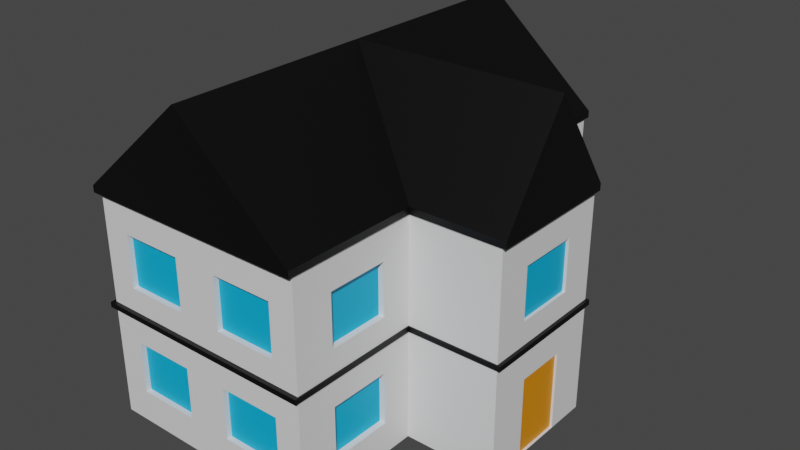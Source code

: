 # Source: house.blend  (saved by Blender 2.83.19; exported with 4.5.12 LTS)
import bpy
from mathutils import Matrix  # noqa: F401  (used for matrix-valued properties, if any)

bpy.ops.wm.read_factory_settings(use_empty=True)
scene = bpy.context.scene
scene.name = 'Scene'

# ---- collections
col_collection = bpy.data.collections.new('Collection'); scene.collection.children.link(col_collection)

# ---- materials (node trees are filled in below, after node groups)
mat_base = bpy.data.materials.new('Base')
mat_base.use_transparent_shadow = False
mat_windows = bpy.data.materials.new('Windows')
mat_windows.use_transparent_shadow = False
mat_door = bpy.data.materials.new('Door')
mat_door.use_transparent_shadow = False
mat_secondary = bpy.data.materials.new('Secondary')
mat_secondary.use_transparent_shadow = False

# ---- material node trees
mat_base.use_nodes = True; mat_base.node_tree.nodes.clear()
_N = mat_base.node_tree.nodes; _L = mat_base.node_tree.links
n0 = _N.new('ShaderNodeBsdfPrincipled'); n0.name = 'Principled BSDF'; n0.location = (10, 300)
n0.distribution = 'GGX'
n0.subsurface_method = 'BURLEY'
n0.inputs[3].default_value = 1.45
n0.inputs[27].default_value = (0.0, 0.0, 0.0, 1.0)
n0.inputs[28].default_value = 1.0
n1 = _N.new('ShaderNodeOutputMaterial'); n1.name = 'Material Output'; n1.location = (300, 300)
_L.new(n0.outputs[0], n1.inputs[0])
n1.is_active_output = True
mat_windows.use_nodes = True; mat_windows.node_tree.nodes.clear()
_N = mat_windows.node_tree.nodes; _L = mat_windows.node_tree.links
n0 = _N.new('ShaderNodeBsdfPrincipled'); n0.name = 'Principled BSDF'; n0.location = (10, 300)
n0.distribution = 'GGX'
n0.subsurface_method = 'BURLEY'
n0.inputs[0].default_value = (0.0, 0.4437, 0.8, 1.0)
n0.inputs[3].default_value = 1.45
n0.inputs[27].default_value = (0.0, 0.0, 0.0, 1.0)
n0.inputs[28].default_value = 1.0
n1 = _N.new('ShaderNodeOutputMaterial'); n1.name = 'Material Output'; n1.location = (300, 300)
_L.new(n0.outputs[0], n1.inputs[0])
n1.is_active_output = True
mat_door.use_nodes = True; mat_door.node_tree.nodes.clear()
_N = mat_door.node_tree.nodes; _L = mat_door.node_tree.links
n0 = _N.new('ShaderNodeBsdfPrincipled'); n0.name = 'Principled BSDF'; n0.location = (10, 300)
n0.distribution = 'GGX'
n0.subsurface_method = 'BURLEY'
n0.inputs[0].default_value = (0.8, 0.2603, 0.0, 1.0)
n0.inputs[3].default_value = 1.45
n0.inputs[27].default_value = (0.0, 0.0, 0.0, 1.0)
n0.inputs[28].default_value = 1.0
n1 = _N.new('ShaderNodeOutputMaterial'); n1.name = 'Material Output'; n1.location = (300, 300)
_L.new(n0.outputs[0], n1.inputs[0])
n1.is_active_output = True
mat_secondary.use_nodes = True; mat_secondary.node_tree.nodes.clear()
_N = mat_secondary.node_tree.nodes; _L = mat_secondary.node_tree.links
n0 = _N.new('ShaderNodeBsdfPrincipled'); n0.name = 'Principled BSDF'; n0.location = (10, 300)
n0.distribution = 'GGX'
n0.subsurface_method = 'BURLEY'
n0.inputs[0].default_value = (0.0, 0.0, 0.0, 1.0)
n0.inputs[3].default_value = 1.45
n0.inputs[27].default_value = (0.0, 0.0, 0.0, 1.0)
n0.inputs[28].default_value = 1.0
n1 = _N.new('ShaderNodeOutputMaterial'); n1.name = 'Material Output'; n1.location = (300, 300)
_L.new(n0.outputs[0], n1.inputs[0])
n1.is_active_output = True

# ---- world
world_world = bpy.data.worlds.new('World'); scene.world = world_world
world_world.use_nodes = True; world_world.node_tree.nodes.clear()
_N = world_world.node_tree.nodes; _L = world_world.node_tree.links
n0 = _N.new('ShaderNodeOutputWorld'); n0.name = 'World Output'; n0.location = (300, 300)
n1 = _N.new('ShaderNodeBackground'); n1.name = 'Background'; n1.location = (10, 300)
n1.inputs[0].default_value = (0.05088, 0.05088, 0.05088, 1.0)
_L.new(n1.outputs[0], n0.inputs[0])
n0.is_active_output = True
world_world.color = (0.05088, 0.05088, 0.05088)
world_world.use_sun_shadow = False
world_world.sun_shadow_jitter_overblur = 0.0

# ---- meshes
me_cube_001 = bpy.data.meshes.new('Cube.001')
me_cube_001.from_pydata([(0.2075, -1.752, 0.292), (0.7633, -1.752, 0.292), (0.7633, -1.752, 0.7588), (0.2075, -1.752, 0.7588), (0.2075, -1.752, 1.257), (0.7633, -1.752, 1.257), (0.7633, -1.752, 1.724), (0.2075, -1.752, 1.724), (-0.7501, -1.752, 1.257), (-0.1943, -1.752, 1.257), (-0.1943, -1.752, 1.724), (-0.7501, -1.752, 1.724), (-0.7501, -1.752, 0.292), (-0.1943, -1.752, 0.292), (-0.1943, -1.752, 0.7588), (-0.7501, -1.752, 0.7588), (0.7633, 1.773, 1.257), (0.7633, 1.773, 1.724), (0.2075, 1.773, 1.257), (0.2075, 1.773, 1.724), (-0.1943, 1.773, 1.257), (-0.1943, 1.773, 1.724), (-0.7501, 1.773, 1.257), (-0.7501, 1.773, 1.724), (0.7633, 1.773, 0.292), (0.7633, 1.773, 0.7588), (0.2075, 1.773, 0.292), (0.2075, 1.773, 0.7588), (-0.1943, 1.773, 0.292), (-0.1943, 1.773, 0.7588), (-0.7501, 1.773, 0.292), (-0.7501, 1.773, 0.7588), (0.9459, -1.437, 1.257), (0.9459, -1.437, 1.724), (0.9459, -0.8816, 1.257), (0.9459, -0.8816, 1.724), (0.9459, -1.437, 0.2912), (0.9459, -1.437, 0.7581), (0.9459, -0.8816, 0.2912), (0.9459, -0.8816, 0.7581), (0.9459, 0.9475, 1.257), (0.9459, 0.9475, 1.724), (0.9459, 1.503, 1.257), (0.9459, 1.503, 1.724), (0.9459, 0.9475, 0.2912), (0.9459, 0.9475, 0.7581), (0.9459, 1.503, 0.2912), (0.9459, 1.503, 0.7581), (-0.973, -1.437, 1.257), (-0.973, -1.437, 1.724), (-0.973, -0.8816, 1.257), (-0.973, -0.8816, 1.724), (-0.973, -1.437, 0.2912), (-0.973, -1.437, 0.7581), (-0.973, -0.8816, 0.2912), (-0.973, -0.8816, 0.7581), (-0.973, 0.9475, 1.257), (-0.973, 0.9475, 1.724), (-0.973, 1.503, 1.257), (-0.973, 1.503, 1.724), (-0.973, 0.9475, 0.2912), (-0.973, 0.9475, 0.7581), (-0.973, 1.503, 0.2912), (-0.973, 1.503, 0.7581), (-0.973, -0.2829, 1.257), (-0.973, -0.2829, 1.724), (-0.973, 0.2729, 1.257), (-0.973, 0.2729, 1.724), (-0.973, -0.2829, 0.2912), (-0.973, -0.2829, 0.7581), (-0.973, 0.2729, 0.2912), (-0.973, 0.2729, 0.7581), (1.801, -0.2779, 1.257), (1.801, -0.2779, 1.724), (1.801, 0.2779, 1.257), (1.801, 0.2779, 1.724), (1.806, -0.2321, 0.002767), (1.806, -0.2321, 0.7203), (1.806, 0.2321, 0.002767), (1.806, 0.2321, 0.7203), (-1.0, -1.8, 0.0), (-1.0, -1.8, 2.0), (-1.0, 1.8, 0.0), (-1.0, 1.8, 2.0), (1.0, -1.8, 0.0), (1.0, -1.8, 2.0), (1.0, 1.8, 0.0), (1.0, 1.8, 2.0), (-1.0, 0.6001, 0.0), (-1.0, -0.6001, 0.0), (-1.0, -0.6001, 2.0), (-1.0, 0.6001, 2.0), (1.0, -0.6001, 0.0), (1.0, 0.6001, 0.0), (1.0, 0.6001, 2.0), (1.0, -0.6001, 2.0), (1.828, -0.6001, 0.0), (1.828, 0.6001, 0.0), (1.828, 0.6001, 2.0), (1.828, -0.6001, 2.0), (-1.035, -1.846, 2.005), (-1.035, 1.846, 2.005), (1.016, -1.846, 2.005), (1.016, 1.846, 2.005), (-1.035, -0.6154, 2.005), (-1.035, 0.6154, 2.005), (1.016, 0.6154, 2.005), (1.016, -0.6154, 2.005), (1.865, 0.6154, 2.005), (1.865, -0.6154, 2.005), (-1.035, -1.846, 2.065), (-1.035, 1.846, 2.065), (1.016, -1.846, 2.065), (1.016, 1.846, 2.065), (-1.035, -0.6154, 2.065), (-1.035, 0.6154, 2.065), (1.016, 0.6154, 2.065), (1.016, -0.6154, 2.065), (1.865, 0.6154, 2.065), (1.865, -0.6154, 2.065), (-0.009301, -1.846, 2.958), (-0.009301, 1.846, 2.958), (-0.009301, 0.0, 2.958), (1.865, -5.96e-08, 2.958), (-1.0, -1.8, 1.0), (-1.0, 1.8, 1.0), (1.0, 1.8, 1.0), (1.0, -1.8, 1.0), (1.0, 0.6001, 1.0), (1.0, -0.6001, 1.0), (-1.0, -0.6001, 1.0), (-1.0, 0.6001, 1.0), (1.828, 0.6001, 1.0), (1.828, -0.6001, 1.0), (-1.0, -1.8, 1.047), (-1.0, 1.8, 1.047), (1.0, 1.8, 1.047), (1.0, -1.8, 1.047), (1.0, 0.6001, 1.047), (1.0, -0.6001, 1.047), (-1.0, -0.6001, 1.047), (-1.0, 0.6001, 1.047), (1.828, 0.6001, 1.047), (1.828, -0.6001, 1.047), (-1.028, 1.837, 1.047), (-1.028, 1.837, 1.0), (1.013, 1.837, 1.047), (1.013, 1.837, 1.0), (1.013, -1.837, 1.047), (1.013, -1.837, 1.0), (1.013, 0.6123, 1.047), (1.013, 0.6123, 1.0), (1.013, -0.6123, 1.047), (1.013, -0.6123, 1.0), (-1.028, -0.6123, 1.047), (-1.028, -0.6123, 1.0), (-1.028, 0.6123, 1.047), (-1.028, 0.6123, 1.0), (1.858, 0.6123, 1.047), (1.858, 0.6123, 1.0), (1.858, -0.6123, 1.047), (1.858, -0.6123, 1.0), (-1.028, -1.837, 1.0), (-1.028, -1.837, 1.047), (1.828, -0.2321, 0.002767), (1.828, -0.2321, 0.7203), (1.828, 0.2321, 0.7203), (1.828, 0.2321, 0.3066), (1.828, 0.2321, 0.002767), (1.828, -0.2779, 1.257), (1.828, -0.2779, 1.724), (1.828, 0.2779, 1.724), (1.828, 0.2779, 1.257), (1.0, 1.503, 0.2912), (1.0, 1.503, 0.7581), (-1.0, 1.503, 0.7581), (-1.0, 0.9475, 0.2912), (-1.0, 1.503, 0.2912), (-1.0, 0.9475, 0.7581), (-1.0, 1.503, 1.257), (-1.0, 1.503, 1.283), (-1.0, 1.503, 1.724), (-1.0, 0.9475, 1.257), (-1.0, 0.9475, 1.724), (1.0, 1.503, 1.724), (1.0, 0.9475, 1.724), (1.0, 1.503, 1.257), (1.0, 0.9475, 1.257), (1.0, 0.9475, 0.7581), (1.0, 0.9475, 0.2912), (-1.0, -0.2829, 1.724), (-1.0, 0.2729, 1.724), (-1.0, -0.2829, 1.257), (-1.0, 0.2729, 1.257), (1.0, -0.8816, 1.724), (1.0, -1.437, 1.257), (1.0, -0.8816, 1.257), (1.0, -1.437, 0.2912), (1.0, -1.437, 1.724), (1.0, -0.8816, 0.7581), (1.0, -1.437, 0.7581), (1.0, -0.8816, 0.2912), (-1.0, -0.2829, 0.2912), (-1.0, 0.2729, 1.307), (-1.0, -0.2829, 0.7581), (-1.0, -0.8816, 1.257), (-1.0, -1.437, 0.7581), (-1.0, 0.2729, 0.2912), (-1.0, -0.8816, 0.7581), (-1.0, -1.437, 0.2912), (-1.0, -0.8816, 0.2912), (-1.0, 0.2729, 0.7581), (-1.0, 0.2729, 0.7274), (-1.0, -1.437, 1.257), (-1.0, -1.437, 1.724), (-1.0, -0.8816, 1.724), (0.7633, 1.8, 0.292), (0.7633, 1.8, 0.7588), (0.7633, 1.8, 1.257), (0.2075, 1.8, 1.257), (0.2075, 1.8, 1.724), (0.2075, 1.8, 0.7588), (-0.1943, 1.8, 1.724), (-0.7501, 1.8, 1.724), (-0.1943, 1.8, 1.257), (-0.7501, 1.8, 1.257), (0.2075, 1.8, 0.292), (-0.7501, 1.8, 0.7588), (-0.7501, 1.8, 0.292), (0.7633, 1.8, 1.724), (-0.1943, 1.8, 0.7588), (-0.1943, 1.8, 0.292), (0.2075, -1.8, 1.724), (0.7633, -1.8, 1.724), (0.7633, -1.8, 1.257), (0.2075, -1.8, 1.257), (0.2075, -1.8, 0.7588), (0.2075, -1.8, 0.292), (0.7633, -1.8, 0.7588), (0.7633, -1.8, 0.292), (-0.1943, -1.8, 1.724), (-0.7501, -1.8, 1.724), (-0.1943, -1.8, 1.257), (-0.7501, -1.8, 1.257), (-0.7501, -1.8, 0.7588), (-0.1943, -1.8, 0.7588), (-0.1943, -1.8, 0.292), (-0.7501, -1.8, 0.292), (1.801, -0.4604, 1.104), (1.801, -0.4604, 1.877), (1.801, 0.4604, 1.104), (1.801, 0.4604, 1.877), (0.9459, -1.641, 1.086), (0.9459, -1.641, 1.895), (0.9459, -0.6776, 1.086), (0.9459, -0.6776, 1.895), (0.9459, -1.641, 0.1199), (0.9459, -1.641, 0.9294), (0.9459, -0.6776, 0.1199), (0.9459, -0.6776, 0.9294), (0.9459, 0.7435, 1.086), (0.9459, 0.7435, 1.895), (0.9459, 1.707, 1.086), (0.9459, 1.707, 1.895), (0.9459, 0.7435, 0.1199), (0.9459, 0.7435, 0.9294), (0.9459, 1.707, 0.1199), (0.9459, 1.707, 0.9294)], [], [(1, 2, 3, 0), (5, 6, 7, 4), (9, 10, 11, 8), (13, 14, 15, 12), (16, 18, 19, 17), (19, 220, 229, 17), (16, 218, 219, 18), (18, 219, 220, 19), (17, 229, 218, 16), (20, 22, 23, 21), (23, 223, 222, 21), (20, 224, 225, 22), (22, 225, 223, 23), (21, 222, 224, 20), (24, 26, 27, 25), (27, 221, 217, 25), (24, 216, 226, 26), (26, 226, 221, 27), (25, 217, 216, 24), (28, 30, 31, 29), (31, 227, 230, 29), (28, 231, 228, 30), (30, 228, 227, 31), (29, 230, 231, 28), (41, 261, 260, 40), (34, 196, 194, 35), (34, 32, 195, 196), (47, 267, 265, 45), (38, 201, 199, 39), (38, 36, 197, 201), (40, 260, 262, 42), (42, 186, 184, 43), (42, 40, 187, 186), (45, 265, 264, 44), (46, 173, 174, 47), (46, 44, 189, 173), (50, 48, 49, 51), (48, 213, 214, 49), (51, 49, 214, 215), (54, 52, 53, 55), (52, 209, 206, 53), (55, 53, 206, 208), (58, 56, 57, 59), (56, 182, 183, 57), (59, 57, 183, 181), (62, 60, 61, 63), (60, 176, 178, 61), (63, 61, 178, 175), (66, 64, 65, 67), (64, 192, 190, 65), (67, 65, 190, 191), (70, 68, 69, 71), (68, 202, 204, 69), (71, 69, 204, 211), (74, 250, 251, 75), (74, 172, 171, 75), (74, 72, 169, 172), (78, 168, 167, 166, 79), (78, 76, 164, 168), (141, 91, 183, 182, 179, 180, 135), (135, 83, 223, 225, 224, 219, 218, 136), (139, 95, 194, 196, 195, 137), (137, 85, 233, 234, 235, 242, 243, 134), (89, 92, 84, 80), (95, 90, 81, 85), (87, 83, 91, 94), (94, 91, 90, 95), (82, 86, 93, 88), (88, 93, 92, 89), (136, 87, 184, 186, 187, 138), (92, 93, 97, 96), (134, 81, 214, 213, 205, 140), (140, 90, 190, 192, 193, 203, 141), (142, 98, 171, 172, 169, 143), (138, 94, 98, 142), (129, 92, 96, 133), (94, 95, 99, 98), (94, 106, 108, 98), (90, 81, 100, 104), (85, 102, 100, 81), (99, 109, 107, 95), (94, 87, 103, 106), (95, 107, 102, 85), (90, 104, 105, 91), (83, 101, 103, 87), (98, 108, 109, 99), (91, 105, 101, 83), (104, 100, 110, 114), (101, 111, 113, 103), (106, 116, 118, 108), (104, 114, 115, 105), (107, 117, 112, 102), (109, 119, 117, 107), (106, 103, 113, 116), (102, 112, 110, 100), (105, 115, 111, 101), (108, 118, 119, 109), (111, 121, 113), (116, 122, 123, 118), (114, 122, 115), (117, 122, 120, 112), (119, 123, 122, 117), (116, 113, 121, 122), (112, 120, 110), (115, 122, 121, 111), (118, 123, 119), (114, 110, 120, 122), (129, 133, 161, 153), (93, 128, 132, 97), (97, 132, 133, 96, 164, 165, 166, 167), (89, 130, 204, 202, 207, 212, 131, 88), (80, 124, 206, 209, 210, 89), (86, 126, 174, 173, 189, 93), (84, 127, 238, 239, 237, 246, 247, 80), (92, 129, 199, 201, 197, 84), (82, 125, 227, 228, 231, 226, 216, 86), (88, 131, 178, 176, 177, 82), (95, 139, 143, 99), (142, 143, 160, 158), (127, 129, 153, 149), (141, 135, 144, 156), (138, 142, 158, 150), (124, 127, 149, 162), (135, 136, 146, 144), (143, 139, 152, 160), (128, 126, 147, 151), (139, 137, 148, 152), (152, 153, 161, 160), (151, 150, 158, 159), (159, 158, 160, 161), (155, 154, 156, 157), (162, 163, 154, 155), (147, 146, 150, 151), (149, 148, 163, 162), (153, 152, 148, 149), (145, 144, 146, 147), (157, 156, 144, 145), (126, 125, 145, 147), (140, 141, 156, 154), (132, 128, 151, 159), (125, 131, 157, 145), (134, 140, 154, 163), (133, 132, 159, 161), (136, 138, 150, 146), (131, 130, 155, 157), (137, 134, 163, 148), (130, 124, 162, 155), (167, 168, 164, 96, 97), (164, 76, 77, 165), (165, 77, 79, 166), (78, 79, 77, 76), (143, 169, 170, 171, 98, 99), (169, 72, 73, 170), (170, 73, 75, 171), (209, 52, 54, 210), (200, 37, 39, 199), (187, 40, 41, 185), (135, 180, 181, 183, 91, 83), (210, 54, 55, 208), (195, 32, 33, 198), (89, 210, 208, 206, 124, 130), (84, 197, 200, 199, 129, 127), (207, 70, 71, 211, 212), (213, 48, 50, 205), (140, 205, 215, 214, 81, 90), (202, 68, 70, 207), (205, 50, 51, 215), (193, 66, 67, 191, 203), (189, 44, 45, 188), (198, 33, 35, 194), (188, 45, 47, 174), (141, 203, 191, 190, 90, 91), (82, 177, 175, 178, 131, 125), (197, 36, 37, 200), (138, 187, 185, 184, 87, 94), (185, 41, 43, 184), (179, 58, 59, 181, 180), (93, 189, 188, 174, 126, 128), (176, 60, 62, 177), (131, 212, 211, 204, 130), (182, 56, 58, 179), (192, 64, 66, 193), (177, 62, 63, 175), (137, 195, 198, 194, 95, 85), (232, 7, 6, 233), (233, 6, 5, 234), (235, 4, 7, 232), (134, 243, 241, 240, 242, 235, 232, 233, 85, 81), (237, 0, 3, 236), (136, 218, 229, 220, 219, 224, 222, 223, 83, 87), (243, 8, 11, 241), (242, 9, 8, 243), (239, 1, 0, 237), (236, 3, 2, 238), (86, 216, 217, 221, 226, 231, 230, 227, 125, 126), (80, 247, 244, 245, 246, 237, 236, 238, 127, 124), (246, 13, 12, 247), (238, 2, 1, 239), (245, 14, 13, 246), (234, 5, 4, 235), (240, 10, 9, 242), (247, 12, 15, 244), (241, 11, 10, 240), (244, 15, 14, 245), (73, 249, 248, 72), (75, 251, 249, 73), (72, 248, 250, 74), (35, 33, 32, 34), (75, 73, 72, 74), (39, 37, 36, 38), (43, 41, 40, 42), (47, 45, 44, 46), (36, 256, 258, 38), (46, 266, 267, 47), (43, 263, 261, 41), (37, 257, 256, 36), (32, 252, 254, 34), (42, 262, 263, 43), (39, 259, 257, 37), (33, 253, 252, 32), (38, 258, 259, 39), (35, 255, 253, 33), (34, 254, 255, 35), (44, 264, 266, 46)])
me_cube_001.polygons.foreach_set('material_index', [1, 1, 1, 1, 1, 0, 0, 0, 0, 1, 0, 0, 0, 0, 1, 0, 0, 0, 0, 1, 0, 0, 0, 0, 0, 0, 0, 0, 0, 0, 0, 0, 0, 0, 0, 0, 1, 0, 0, 1, 0, 0, 1, 0, 0, 1, 0, 0, 1, 0, 0, 1, 0, 0, 0, 0, 0, 0, 0, 0, 0, 0, 0, 0, 3, 3, 3, 0, 0, 0, 0, 0, 0, 0, 0, 0, 3, 3, 3, 3, 3, 3, 3, 3, 3, 3, 3, 3, 3, 3, 3, 3, 3, 3, 3, 3, 3, 3, 3, 3, 3, 3, 3, 3, 3, 3, 3, 3, 0, 0, 0, 0, 0, 0, 0, 0, 0, 0, 3, 3, 3, 3, 3, 3, 3, 3, 3, 3, 3, 3, 3, 3, 3, 3, 3, 3, 3, 3, 3, 3, 3, 3, 3, 3, 3, 3, 3, 0, 0, 0, 2, 0, 0, 0, 0, 0, 0, 0, 0, 0, 0, 0, 0, 0, 0, 0, 0, 0, 0, 0, 0, 0, 0, 0, 0, 0, 0, 0, 0, 0, 0, 0, 0, 0, 0, 0, 0, 0, 0, 0, 0, 0, 0, 0, 0, 0, 0, 0, 0, 0, 0, 0, 0, 0, 0, 0, 0, 1, 1, 1, 1, 1, 0, 0, 0, 0, 0, 0, 0, 0, 0, 0, 0, 0])
_uv = me_cube_001.uv_layers.new(name='UVMap')
_uv.uv.foreach_set('vector', [0.375, 0.0, 0.625, 0.0, 0.625, 0.25, 0.375, 0.25, 0.375, 0.0, 0.625, 0.0, 0.625, 0.25, 0.375, 0.25, 0.375, 0.0, 0.625, 0.0, 0.625, 0.25, 0.375, 0.25, 0.375, 0.0, 0.625, 0.0, 0.625, 0.25, 0.375, 0.25, 0.375, 0.0, 0.375, 0.25, 0.625, 0.25, 0.625, 0.0, 0.625, 0.25, 0.625, 0.25, 0.625, 0.0, 0.625, 0.0, 0.375, 0.0, 0.375, 0.0, 0.375, 0.25, 0.375, 0.25, 0.375, 0.25, 0.375, 0.25, 0.625, 0.25, 0.625, 0.25, 0.625, 0.0, 0.625, 0.0, 0.375, 0.0, 0.375, 0.0, 0.375, 0.0, 0.375, 0.25, 0.625, 0.25, 0.625, 0.0, 0.625, 0.25, 0.625, 0.25, 0.625, 0.0, 0.625, 0.0, 0.375, 0.0, 0.375, 0.0, 0.375, 0.25, 0.375, 0.25, 0.375, 0.25, 0.375, 0.25, 0.625, 0.25, 0.625, 0.25, 0.625, 0.0, 0.625, 0.0, 0.375, 0.0, 0.375, 0.0, 0.375, 0.0, 0.375, 0.25, 0.625, 0.25, 0.625, 0.0, 0.625, 0.25, 0.625, 0.25, 0.625, 0.0, 0.625, 0.0, 0.375, 0.0, 0.375, 0.0, 0.375, 0.25, 0.375, 0.25, 0.375, 0.25, 0.375, 0.25, 0.625, 0.25, 0.625, 0.25, 0.625, 0.0, 0.625, 0.0, 0.375, 0.0, 0.375, 0.0, 0.375, 0.0, 0.375, 0.25, 0.625, 0.25, 0.625, 0.0, 0.625, 0.25, 0.625, 0.25, 0.625, 0.0, 0.625, 0.0, 0.375, 0.0, 0.375, 0.0, 0.375, 0.25, 0.375, 0.25, 0.375, 0.25, 0.375, 0.25, 0.625, 0.25, 0.625, 0.25, 0.625, 0.0, 0.625, 0.0, 0.375, 0.0, 0.375, 0.0, 0.625, 1.0, 0.625, 1.0, 0.375, 1.0, 0.375, 1.0, 0.375, 0.25, 0.375, 0.3892, 0.625, 0.3892, 0.625, 0.25, 0.125, 0.5, 0.125, 0.75, 0.2642, 0.75, 0.2642, 0.5, 0.875, 0.5, 0.875, 0.5, 0.875, 0.75, 0.875, 0.75, 0.375, 0.25, 0.375, 0.3892, 0.625, 0.3892, 0.625, 0.25, 0.125, 0.5, 0.125, 0.75, 0.2642, 0.75, 0.2642, 0.5, 0.125, 0.75, 0.125, 0.75, 0.125, 0.5, 0.125, 0.5, 0.375, 0.25, 0.375, 0.3892, 0.625, 0.3892, 0.625, 0.25, 0.125, 0.5, 0.125, 0.75, 0.2642, 0.75, 0.2642, 0.5, 0.625, 1.0, 0.625, 1.0, 0.375, 1.0, 0.375, 1.0, 0.375, 0.25, 0.375, 0.3892, 0.625, 0.3892, 0.625, 0.25, 0.125, 0.5, 0.125, 0.75, 0.2642, 0.75, 0.2642, 0.5, 0.375, 0.5, 0.375, 0.75, 0.625, 0.75, 0.625, 0.5, 0.375, 0.75, 0.375, 0.9427, 0.625, 0.9427, 0.625, 0.75, 0.625, 0.5, 0.625, 0.75, 0.8177, 0.75, 0.8177, 0.5, 0.375, 0.5, 0.375, 0.75, 0.625, 0.75, 0.625, 0.5, 0.375, 0.75, 0.375, 0.9427, 0.625, 0.9427, 0.625, 0.75, 0.625, 0.5, 0.625, 0.75, 0.8177, 0.75, 0.8177, 0.5, 0.375, 0.5, 0.375, 0.75, 0.625, 0.75, 0.625, 0.5, 0.375, 0.75, 0.375, 0.9427, 0.625, 0.9427, 0.625, 0.75, 0.625, 0.5, 0.625, 0.75, 0.8177, 0.75, 0.8177, 0.5, 0.375, 0.5, 0.375, 0.75, 0.625, 0.75, 0.625, 0.5, 0.375, 0.75, 0.375, 0.9427, 0.625, 0.9427, 0.625, 0.75, 0.625, 0.5, 0.625, 0.75, 0.8177, 0.75, 0.8177, 0.5, 0.375, 0.5, 0.375, 0.75, 0.625, 0.75, 0.625, 0.5, 0.375, 0.75, 0.375, 0.9427, 0.625, 0.9427, 0.625, 0.75, 0.625, 0.5, 0.625, 0.75, 0.8177, 0.75, 0.8177, 0.5, 0.375, 0.5, 0.375, 0.75, 0.625, 0.75, 0.625, 0.5, 0.375, 0.75, 0.375, 0.9427, 0.625, 0.9427, 0.625, 0.75, 0.625, 0.5, 0.625, 0.75, 0.8177, 0.75, 0.8177, 0.5, 0.375, 0.25, 0.375, 0.25, 0.625, 0.25, 0.625, 0.25, 0.375, 0.25, 0.375, 0.4558, 0.625, 0.4558, 0.625, 0.25, 0.125, 0.5, 0.125, 0.75, 0.3308, 0.75, 0.3308, 0.5, 0.375, 0.25, 0.375, 0.4558, 0.4809, 0.4558, 0.625, 0.4558, 0.625, 0.25, 0.125, 0.5, 0.125, 0.75, 0.3308, 0.75, 0.3308, 0.5, 0.5058, 0.1667, 0.625, 0.1667, 0.5905, 0.1908, 0.5321, 0.1908, 0.5321, 0.2294, 0.5353, 0.2294, 0.5058, 0.25, 0.5058, 0.25, 0.625, 0.25, 0.5905, 0.2812, 0.5321, 0.2812, 0.5321, 0.3507, 0.5321, 0.4009, 0.5321, 0.4704, 0.5058, 0.5, 0.5058, 0.6667, 0.625, 0.6667, 0.5905, 0.6862, 0.5321, 0.6862, 0.5321, 0.7248, 0.5058, 0.75, 0.5058, 0.75, 0.625, 0.75, 0.5905, 0.7796, 0.5321, 0.7796, 0.5321, 0.8491, 0.5321, 0.8993, 0.5321, 0.9688, 0.5058, 1.0, 0.125, 0.6667, 0.375, 0.6667, 0.375, 0.75, 0.125, 0.75, 0.625, 0.6667, 0.875, 0.6667, 0.875, 0.75, 0.625, 0.75, 0.625, 0.5, 0.875, 0.5, 0.875, 0.5833, 0.625, 0.5833, 0.625, 0.5833, 0.875, 0.5833, 0.875, 0.6667, 0.625, 0.6667, 0.125, 0.5, 0.375, 0.5, 0.375, 0.5833, 0.125, 0.5833, 0.125, 0.5833, 0.375, 0.5833, 0.375, 0.6667, 0.125, 0.6667, 0.5058, 0.5, 0.625, 0.5, 0.5905, 0.5206, 0.5321, 0.5206, 0.5321, 0.5592, 0.5058, 0.5833, 0.375, 0.6667, 0.375, 0.5833, 0.375, 0.5833, 0.375, 0.6667, 0.5058, 0.0, 0.625, 0.0, 0.5905, 0.0252, 0.5321, 0.0252, 0.5321, 0.06379, 0.5058, 0.08333, 0.5058, 0.08333, 0.625, 0.08333, 0.5905, 0.1054, 0.5321, 0.1054, 0.5321, 0.144, 0.5383, 0.144, 0.5058, 0.1667, 0.5058, 0.5833, 0.625, 0.5833, 0.5905, 0.6057, 0.5321, 0.6057, 0.5321, 0.6443, 0.5058, 0.6667, 0.5058, 0.5833, 0.625, 0.5833, 0.625, 0.5833, 0.5058, 0.5833, 0.5, 0.6667, 0.375, 0.6667, 0.375, 0.6667, 0.5, 0.6667, 0.625, 0.5833, 0.625, 0.6667, 0.625, 0.6667, 0.625, 0.5833, 0.625, 0.5833, 0.625, 0.5833, 0.625, 0.5833, 0.625, 0.5833, 0.875, 0.6667, 0.875, 0.75, 0.875, 0.75, 0.875, 0.6667, 0.625, 0.75, 0.625, 0.75, 0.625, 1.0, 0.625, 1.0, 0.625, 0.6667, 0.625, 0.6667, 0.625, 0.6667, 0.625, 0.6667, 0.625, 0.5833, 0.625, 0.5, 0.625, 0.5, 0.625, 0.5833, 0.625, 0.6667, 0.625, 0.6667, 0.625, 0.75, 0.625, 0.75, 0.625, 0.08333, 0.625, 0.08333, 0.625, 0.1667, 0.625, 0.1667, 0.625, 0.25, 0.625, 0.25, 0.625, 0.5, 0.625, 0.5, 0.625, 0.5833, 0.625, 0.5833, 0.625, 0.6667, 0.625, 0.6667, 0.625, 0.1667, 0.625, 0.1667, 0.625, 0.25, 0.625, 0.25, 0.875, 0.6667, 0.875, 0.75, 0.875, 0.75, 0.875, 0.6667, 0.625, 0.25, 0.625, 0.25, 0.625, 0.5, 0.625, 0.5, 0.625, 0.5833, 0.625, 0.5833, 0.625, 0.5833, 0.625, 0.5833, 0.625, 0.08333, 0.625, 0.08333, 0.625, 0.1667, 0.625, 0.1667, 0.625, 0.6667, 0.625, 0.6667, 0.625, 0.75, 0.625, 0.75, 0.625, 0.6667, 0.625, 0.6667, 0.625, 0.6667, 0.625, 0.6667, 0.625, 0.5833, 0.625, 0.5, 0.625, 0.5, 0.625, 0.5833, 0.625, 0.75, 0.625, 0.75, 0.625, 1.0, 0.625, 1.0, 0.625, 0.1667, 0.625, 0.1667, 0.625, 0.25, 0.625, 0.25, 0.625, 0.5833, 0.625, 0.5833, 0.625, 0.6667, 0.625, 0.6667, 0.625, 0.25, 0.625, 0.25, 0.625, 0.5, 0.625, 0.5833, 0.625, 0.5833, 0.625, 0.5833, 0.625, 0.5833, 0.625, 0.08333, 0.625, 0.08333, 0.625, 0.1667, 0.625, 0.6667, 0.625, 0.6667, 0.625, 0.75, 0.625, 0.75, 0.625, 0.6667, 0.625, 0.6667, 0.625, 0.6667, 0.625, 0.6667, 0.625, 0.5833, 0.625, 0.5, 0.625, 0.5, 0.625, 0.5833, 0.625, 0.75, 0.625, 0.75, 0.625, 1.0, 0.625, 0.1667, 0.625, 0.1667, 0.625, 0.25, 0.625, 0.25, 0.625, 0.5833, 0.625, 0.5833, 0.625, 0.6667, 0.875, 0.6667, 0.875, 0.75, 0.875, 0.75, 0.875, 0.6667, 0.5, 0.6667, 0.5, 0.6667, 0.5, 0.6667, 0.5, 0.6667, 0.375, 0.5833, 0.5, 0.5833, 0.5, 0.5833, 0.375, 0.5833, 0.375, 0.5833, 0.5, 0.5833, 0.5, 0.6667, 0.375, 0.6667, 0.3753, 0.6411, 0.465, 0.6411, 0.465, 0.6089, 0.4133, 0.6089, 0.375, 0.08333, 0.5, 0.08333, 0.4698, 0.1054, 0.4114, 0.1054, 0.4114, 0.144, 0.4659, 0.144, 0.5, 0.1667, 0.375, 0.1667, 0.375, 0.0, 0.5, 0.0, 0.4698, 0.0252, 0.4114, 0.0252, 0.4114, 0.06379, 0.375, 0.08333, 0.375, 0.5, 0.5, 0.5, 0.4698, 0.5206, 0.4114, 0.5206, 0.4114, 0.5592, 0.375, 0.5833, 0.375, 0.75, 0.5, 0.75, 0.4699, 0.7796, 0.4115, 0.7796, 0.4115, 0.8491, 0.4115, 0.8993, 0.4115, 0.9688, 0.375, 1.0, 0.375, 0.6667, 0.5, 0.6667, 0.4698, 0.6862, 0.4114, 0.6862, 0.4114, 0.7248, 0.375, 0.75, 0.375, 0.25, 0.5, 0.25, 0.4699, 0.2812, 0.4115, 0.2812, 0.4115, 0.3507, 0.4115, 0.4009, 0.4115, 0.4704, 0.375, 0.5, 0.375, 0.1667, 0.5, 0.1667, 0.4698, 0.1908, 0.4114, 0.1908, 0.4114, 0.2294, 0.375, 0.25, 0.625, 0.6667, 0.5058, 0.6667, 0.5058, 0.6667, 0.625, 0.6667, 0.5058, 0.5833, 0.5058, 0.6667, 0.5058, 0.6667, 0.5058, 0.5833, 0.5, 0.75, 0.5, 0.6667, 0.5, 0.6667, 0.5, 0.75, 0.5058, 0.1667, 0.5058, 0.25, 0.5058, 0.25, 0.5058, 0.1667, 0.5058, 0.5833, 0.5058, 0.5833, 0.5058, 0.5833, 0.5058, 0.5833, 0.5, 1.0, 0.5, 0.75, 0.5, 0.75, 0.5, 1.0, 0.5058, 0.25, 0.5058, 0.5, 0.5058, 0.5, 0.5058, 0.25, 0.5058, 0.6667, 0.5058, 0.6667, 0.5058, 0.6667, 0.5058, 0.6667, 0.5, 0.5833, 0.5, 0.5, 0.5, 0.5, 0.5, 0.5833, 0.5058, 0.6667, 0.5058, 0.75, 0.5058, 0.75, 0.5058, 0.6667, 0.5058, 0.6667, 0.5, 0.6667, 0.5, 0.6667, 0.5058, 0.6667, 0.5, 0.5833, 0.5058, 0.5833, 0.5058, 0.5833, 0.5, 0.5833, 0.5, 0.5833, 0.5058, 0.5833, 0.5058, 0.6667, 0.5, 0.6667, 0.5, 0.08333, 0.5058, 0.08333, 0.5058, 0.1667, 0.5, 0.1667, 0.5, 0.0, 0.5058, 0.0, 0.5058, 0.08333, 0.5, 0.08333, 0.5, 0.5, 0.5058, 0.5, 0.5058, 0.5833, 0.5, 0.5833, 0.5, 0.75, 0.5058, 0.75, 0.5058, 1.0, 0.5, 1.0, 0.5, 0.6667, 0.5058, 0.6667, 0.5058, 0.75, 0.5, 0.75, 0.5, 0.25, 0.5058, 0.25, 0.5058, 0.5, 0.5, 0.5, 0.5, 0.1667, 0.5058, 0.1667, 0.5058, 0.25, 0.5, 0.25, 0.5, 0.5, 0.5, 0.25, 0.5, 0.25, 0.5, 0.5, 0.5058, 0.08333, 0.5058, 0.1667, 0.5058, 0.1667, 0.5058, 0.08333, 0.5, 0.5833, 0.5, 0.5833, 0.5, 0.5833, 0.5, 0.5833, 0.5, 0.25, 0.5, 0.1667, 0.5, 0.1667, 0.5, 0.25, 0.5058, 0.0, 0.5058, 0.08333, 0.5058, 0.08333, 0.5058, 0.0, 0.5, 0.6667, 0.5, 0.5833, 0.5, 0.5833, 0.5, 0.6667, 0.5058, 0.5, 0.5058, 0.5833, 0.5058, 0.5833, 0.5058, 0.5, 0.5, 0.1667, 0.5, 0.08333, 0.5, 0.08333, 0.5, 0.1667, 0.5058, 0.75, 0.5058, 1.0, 0.5058, 1.0, 0.5058, 0.75, 0.5, 0.08333, 0.5, 0.0, 0.5, 0.0, 0.5, 0.08333, 0.4133, 0.6089, 0.3753, 0.6089, 0.3753, 0.6411, 0.375, 0.6667, 0.375, 0.5833, 0.375, 0.7942, 0.375, 1.0, 0.625, 1.0, 0.625, 0.7942, 0.6692, 0.75, 0.875, 0.75, 0.875, 0.5, 0.6692, 0.5, 0.375, 0.25, 0.625, 0.25, 0.875, 0.75, 0.375, 1.0, 0.5058, 0.6667, 0.5321, 0.6443, 0.5905, 0.6443, 0.5905, 0.6057, 0.625, 0.5833, 0.625, 0.6667, 0.375, 0.7942, 0.375, 1.0, 0.625, 1.0, 0.625, 0.7942, 0.6692, 0.75, 0.875, 0.75, 0.875, 0.5, 0.6692, 0.5, 0.1823, 0.75, 0.375, 0.75, 0.375, 0.5, 0.1823, 0.5, 0.7358, 0.75, 0.875, 0.75, 0.875, 0.5, 0.7358, 0.5, 0.375, 0.8608, 0.375, 1.0, 0.625, 1.0, 0.625, 0.8608, 0.5058, 0.25, 0.5353, 0.2294, 0.5905, 0.2294, 0.5905, 0.1908, 0.625, 0.1667, 0.625, 0.25, 0.375, 0.3073, 0.375, 0.5, 0.625, 0.5, 0.625, 0.3073, 0.375, 0.8608, 0.375, 1.0, 0.625, 1.0, 0.625, 0.8608, 0.375, 0.08333, 0.4114, 0.06379, 0.4698, 0.06379, 0.4698, 0.0252, 0.5, 0.0, 0.5, 0.08333, 0.375, 0.75, 0.4114, 0.7248, 0.4698, 0.7248, 0.4698, 0.6862, 0.5, 0.6667, 0.5, 0.75, 0.375, 0.3073, 0.375, 0.5, 0.625, 0.5, 0.625, 0.3073, 0.6086, 0.3073, 0.1823, 0.75, 0.375, 0.75, 0.375, 0.5, 0.1823, 0.5, 0.5058, 0.08333, 0.5321, 0.06379, 0.5905, 0.06379, 0.5905, 0.0252, 0.625, 0.0, 0.625, 0.08333, 0.1823, 0.75, 0.375, 0.75, 0.375, 0.5, 0.1823, 0.5, 0.375, 0.3073, 0.375, 0.5, 0.625, 0.5, 0.625, 0.3073, 0.375, 0.3073, 0.375, 0.5, 0.625, 0.5, 0.625, 0.3073, 0.4016, 0.3073, 0.375, 0.8608, 0.375, 1.0, 0.625, 1.0, 0.625, 0.8608, 0.7358, 0.75, 0.875, 0.75, 0.875, 0.5, 0.7358, 0.5, 0.7358, 0.75, 0.875, 0.75, 0.875, 0.5, 0.7358, 0.5, 0.5058, 0.1667, 0.5383, 0.144, 0.5905, 0.144, 0.5905, 0.1054, 0.625, 0.08333, 0.625, 0.1667, 0.375, 0.25, 0.4114, 0.2294, 0.4698, 0.2294, 0.4698, 0.1908, 0.5, 0.1667, 0.5, 0.25, 0.375, 0.8608, 0.375, 1.0, 0.625, 1.0, 0.625, 0.8608, 0.5058, 0.5833, 0.5321, 0.5592, 0.5905, 0.5592, 0.5905, 0.5206, 0.625, 0.5, 0.625, 0.5833, 0.7358, 0.75, 0.875, 0.75, 0.875, 0.5, 0.7358, 0.5, 0.375, 0.3073, 0.375, 0.5, 0.625, 0.5, 0.625, 0.3073, 0.3888, 0.3073, 0.375, 0.5833, 0.4114, 0.5592, 0.4698, 0.5592, 0.4698, 0.5206, 0.5, 0.5, 0.5, 0.5833, 0.1823, 0.75, 0.375, 0.75, 0.375, 0.5, 0.1823, 0.5, 0.5, 0.1667, 0.4659, 0.144, 0.4698, 0.144, 0.4698, 0.1054, 0.5, 0.08333, 0.1823, 0.75, 0.375, 0.75, 0.375, 0.5, 0.1823, 0.5, 0.1823, 0.75, 0.375, 0.75, 0.375, 0.5, 0.1823, 0.5, 0.375, 0.3073, 0.375, 0.5, 0.625, 0.5, 0.625, 0.3073, 0.5058, 0.75, 0.5321, 0.7248, 0.5905, 0.7248, 0.5905, 0.6862, 0.625, 0.6667, 0.625, 0.75, 0.625, 0.25, 0.625, 0.25, 0.625, 0.0, 0.625, 0.0, 0.625, 0.0, 0.625, 0.0, 0.375, 0.0, 0.375, 0.0, 0.375, 0.25, 0.375, 0.25, 0.625, 0.25, 0.625, 0.25, 0.5058, 1.0, 0.5321, 0.9688, 0.5905, 0.9688, 0.5905, 0.8993, 0.5321, 0.8993, 0.5321, 0.8491, 0.5905, 0.8491, 0.5905, 0.7796, 0.625, 0.75, 0.625, 1.0, 0.375, 0.25, 0.375, 0.25, 0.625, 0.25, 0.625, 0.25, 0.5058, 0.5, 0.5321, 0.4704, 0.5905, 0.4704, 0.5905, 0.4009, 0.5321, 0.4009, 0.5321, 0.3507, 0.5905, 0.3507, 0.5905, 0.2812, 0.625, 0.25, 0.625, 0.5, 0.375, 0.25, 0.375, 0.25, 0.625, 0.25, 0.625, 0.25, 0.375, 0.0, 0.375, 0.0, 0.375, 0.25, 0.375, 0.25, 0.375, 0.0, 0.375, 0.0, 0.375, 0.25, 0.375, 0.25, 0.625, 0.25, 0.625, 0.25, 0.625, 0.0, 0.625, 0.0, 0.375, 0.5, 0.4115, 0.4704, 0.4699, 0.4704, 0.4699, 0.4009, 0.4115, 0.4009, 0.4115, 0.3507, 0.4699, 0.3507, 0.4699, 0.2812, 0.5, 0.25, 0.5, 0.5, 0.375, 1.0, 0.4115, 0.9688, 0.4699, 0.9688, 0.4699, 0.8993, 0.4115, 0.8993, 0.4115, 0.8491, 0.4699, 0.8491, 0.4699, 0.7796, 0.5, 0.75, 0.5, 1.0, 0.375, 0.0, 0.375, 0.0, 0.375, 0.25, 0.375, 0.25, 0.625, 0.0, 0.625, 0.0, 0.375, 0.0, 0.375, 0.0, 0.625, 0.0, 0.625, 0.0, 0.375, 0.0, 0.375, 0.0, 0.375, 0.0, 0.375, 0.0, 0.375, 0.25, 0.375, 0.25, 0.625, 0.0, 0.625, 0.0, 0.375, 0.0, 0.375, 0.0, 0.375, 0.25, 0.375, 0.25, 0.625, 0.25, 0.625, 0.25, 0.625, 0.25, 0.625, 0.25, 0.625, 0.0, 0.625, 0.0, 0.625, 0.25, 0.625, 0.25, 0.625, 0.0, 0.625, 0.0, 0.625, 1.0, 0.625, 1.0, 0.375, 1.0, 0.375, 1.0, 0.875, 0.5, 0.875, 0.5, 0.875, 0.75, 0.875, 0.75, 0.125, 0.75, 0.125, 0.75, 0.125, 0.5, 0.125, 0.5, 0.0, 0.0, 0.0, 0.0, 0.0, 0.0, 0.0, 0.0, 0.0, 0.0, 0.0, 0.0, 0.0, 0.0, 0.0, 0.0, 0.0, 0.0, 0.0, 0.0, 0.0, 0.0, 0.0, 0.0, 0.0, 0.0, 0.0, 0.0, 0.0, 0.0, 0.0, 0.0, 0.0, 0.0, 0.0, 0.0, 0.0, 0.0, 0.0, 0.0, 0.125, 0.75, 0.125, 0.75, 0.125, 0.5, 0.125, 0.5, 0.375, 0.25, 0.375, 0.25, 0.625, 0.25, 0.625, 0.25, 0.875, 0.5, 0.875, 0.5, 0.875, 0.75, 0.875, 0.75, 0.625, 1.0, 0.625, 1.0, 0.375, 1.0, 0.375, 1.0, 0.125, 0.75, 0.125, 0.75, 0.125, 0.5, 0.125, 0.5, 0.375, 0.25, 0.375, 0.25, 0.625, 0.25, 0.625, 0.25, 0.875, 0.5, 0.875, 0.5, 0.875, 0.75, 0.875, 0.75, 0.625, 1.0, 0.625, 1.0, 0.375, 1.0, 0.375, 1.0, 0.375, 0.25, 0.375, 0.25, 0.625, 0.25, 0.625, 0.25, 0.875, 0.5, 0.875, 0.5, 0.875, 0.75, 0.875, 0.75, 0.375, 0.25, 0.375, 0.25, 0.625, 0.25, 0.625, 0.25, 0.125, 0.75, 0.125, 0.75, 0.125, 0.5, 0.125, 0.5])
me_cube_001.materials.append(mat_base)
me_cube_001.materials.append(mat_windows)
me_cube_001.materials.append(mat_door)
me_cube_001.materials.append(mat_secondary)
me_cube_001.use_remesh_fix_poles = True
me_cube_001.use_remesh_preserve_attributes = False
me_cube_001.use_mirror_vertex_groups = False
me_cube_001.update()

# ---- objects
ob_cube = bpy.data.objects.new('Cube', me_cube_001)
ob_empty = bpy.data.objects.new('Empty', None)

# ---- transforms, parenting, visibility, modifiers, constraints
ob_cube.location = (0.0, 0.0, 0.0)
ob_cube.lineart.crease_threshold = 0.0
ob_empty.location = (0.0, 0.0, 0.0)
ob_empty.lineart.crease_threshold = 0.0

# ---- collection membership
col_collection.objects.link(ob_cube)
col_collection.objects.link(ob_empty)

# ---- scene / render settings (as saved in the file)
scene.frame_start = 1; scene.frame_end = 250; scene.frame_set(1)
scene.render.engine = 'BLENDER_EEVEE_NEXT'
scene.cycles.use_denoising = False
scene.cycles.samples = 128
scene.cycles.sampling_pattern = 'TABULATED_SOBOL'
scene.cycles.use_adaptive_sampling = False
scene.cycles.use_light_tree = False
scene.view_settings.view_transform = 'Filmic'
bpy.context.view_layer.update()

# ---- added for rendering (the .blend has no active camera and no usable light): camera, sun
cam_auto = bpy.data.cameras.new('AutoCamera')
cam_auto.lens = 50.0
cam_auto.sensor_width = 36.0
cam_auto.clip_end = 1000.0
ob_auto_camera = bpy.data.objects.new('AutoCamera', cam_auto)
scene.collection.objects.link(ob_auto_camera)
ob_auto_camera.location = (5.54933, -6.16101, 5.58648)
ob_auto_camera.rotation_euler = (1.09748, -7.21219e-08, 0.694738)
scene.camera = ob_auto_camera
light_auto_sun = bpy.data.lights.new('AutoSun', 'SUN')
light_auto_sun.energy = 3.0
light_auto_sun.angle = 0.0523599
ob_auto_sun = bpy.data.objects.new('AutoSun', light_auto_sun)
scene.collection.objects.link(ob_auto_sun)
ob_auto_sun.rotation_euler = (0.872665, 0.174533, 0.523599)
bpy.context.view_layer.update()
